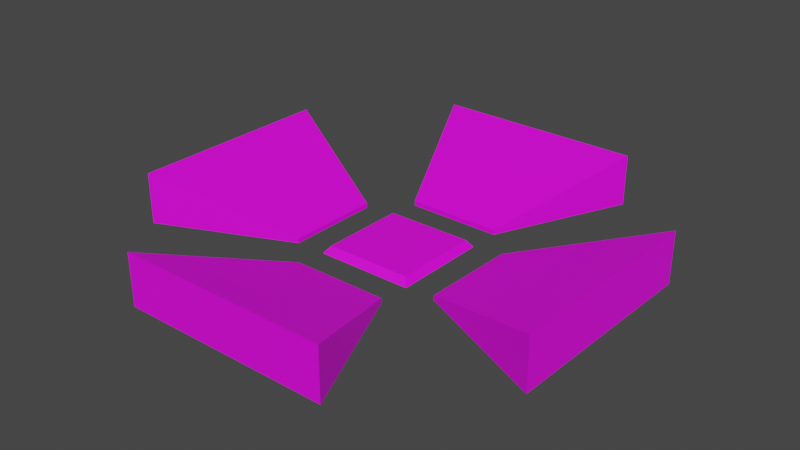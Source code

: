 # Source: SumoArena.blend  (saved by Blender 3.6.13; exported with 4.5.12 LTS)
import bpy
from mathutils import Matrix  # noqa: F401  (used for matrix-valued properties, if any)

bpy.ops.wm.read_factory_settings(use_empty=True)
scene = bpy.context.scene
scene.name = 'Scene'

# ---- collections
col_collection = bpy.data.collections.new('Collection'); scene.collection.children.link(col_collection)

# ---- images (referenced by path relative to the original .blend; pixels are not part of the script)
import os
ASSET_DIR = os.environ.get("B2B_ASSET_DIR", "")  # directory of the original .blend (textures are referenced by path, not embedded)
HERE = os.path.dirname(os.path.abspath(__file__))  # packed textures are extracted next to this script under _unpacked/

def load_image(name, relpath, width, height, colorspace="sRGB"):
    """Load a texture the original file referenced (path relative to the .blend, or extracted next to this script)."""
    p = next((c for c in (os.path.join(HERE, relpath), os.path.join(ASSET_DIR, relpath)) if relpath and os.path.exists(c)), "")
    if p:
        img = bpy.data.images.load(p, check_existing=True)
        img.name = name
    else:  # same state as the original file: an image datablock whose file is absent (Cycles renders it pink)
        img = bpy.data.images.new(name, width, height)
        img.source = "FILE"
        img.filepath = "//" + (relpath or name)
    img.colorspace_settings.name = colorspace
    return img
img_sumoring03_jpg = load_image('sumoring03.jpg', 'sumoring03.jpg', 1024, 1024, 'sRGB')
img_f53635c1fce66ef4f070121af2bdacc1_jpg = load_image('f53635c1fce66ef4f070121af2bdacc1.jpg', 'f53635c1fce66ef4f070121af2bdacc1.jpg', 1024, 1024, 'sRGB')
img_f53635c1fce66ef4f070121af2bdacc1_jpg_002 = load_image('f53635c1fce66ef4f070121af2bdacc1.jpg.002', 'f53635c1fce66ef4f070121af2bdacc1.jpg', 1024, 1024, 'sRGB')
img_f53635c1fce66ef4f070121af2bdacc1_jpg_003 = load_image('f53635c1fce66ef4f070121af2bdacc1.jpg.003', 'f53635c1fce66ef4f070121af2bdacc1.jpg', 1024, 1024, 'sRGB')
img_f53635c1fce66ef4f070121af2bdacc1_jpg_004 = load_image('f53635c1fce66ef4f070121af2bdacc1.jpg.004', 'f53635c1fce66ef4f070121af2bdacc1.jpg', 1024, 1024, 'sRGB')

# ---- materials (node trees are filled in below, after node groups)
mat_material_001 = bpy.data.materials.new('Material.001')
mat_material_001.use_transparent_shadow = False
mat_material_002 = bpy.data.materials.new('Material.002')
mat_material_002.use_transparent_shadow = False
mat_material_004 = bpy.data.materials.new('Material.004')
mat_material_004.use_transparent_shadow = False
mat_material_005 = bpy.data.materials.new('Material.005')
mat_material_005.use_transparent_shadow = False
mat_material_006 = bpy.data.materials.new('Material.006')
mat_material_006.use_transparent_shadow = False

# ---- material node trees
mat_material_001.use_nodes = True; mat_material_001.node_tree.nodes.clear()
_N = mat_material_001.node_tree.nodes; _L = mat_material_001.node_tree.links
n0 = _N.new('ShaderNodeBsdfPrincipled'); n0.name = 'Principled BSDF'; n0.location = (10, 300)
n0.distribution = 'GGX'
n0.subsurface_method = 'RANDOM_WALK_SKIN'
n0.inputs[3].default_value = 1.45
n0.inputs[27].default_value = (0.0, 0.0, 0.0, 1.0)
n0.inputs[28].default_value = 1.0
n1 = _N.new('ShaderNodeOutputMaterial'); n1.name = 'Material Output'; n1.location = (300, 300)
n2 = _N.new('ShaderNodeTexImage'); n2.name = 'Image Texture'; n2.location = (-280, 275)
n2.image = img_sumoring03_jpg
_L.new(n0.outputs[0], n1.inputs[0])
_L.new(n2.outputs[0], n0.inputs[0])
n1.is_active_output = True
mat_material_002.use_nodes = True; mat_material_002.node_tree.nodes.clear()
_N = mat_material_002.node_tree.nodes; _L = mat_material_002.node_tree.links
n0 = _N.new('ShaderNodeBsdfPrincipled'); n0.name = 'Principled BSDF'; n0.location = (10, 300)
n0.distribution = 'GGX'
n0.subsurface_method = 'RANDOM_WALK_SKIN'
n0.inputs[3].default_value = 1.45
n0.inputs[27].default_value = (0.0, 0.0, 0.0, 1.0)
n0.inputs[28].default_value = 1.0
n1 = _N.new('ShaderNodeOutputMaterial'); n1.name = 'Material Output'; n1.location = (300, 300)
n2 = _N.new('ShaderNodeTexImage'); n2.name = 'Image Texture'; n2.location = (-280, 275)
n2.image = img_f53635c1fce66ef4f070121af2bdacc1_jpg
_L.new(n0.outputs[0], n1.inputs[0])
_L.new(n2.outputs[0], n0.inputs[0])
n1.is_active_output = True
mat_material_004.use_nodes = True; mat_material_004.node_tree.nodes.clear()
_N = mat_material_004.node_tree.nodes; _L = mat_material_004.node_tree.links
n0 = _N.new('ShaderNodeBsdfPrincipled'); n0.name = 'Principled BSDF'; n0.location = (10, 300)
n0.distribution = 'GGX'
n0.subsurface_method = 'RANDOM_WALK_SKIN'
n0.inputs[3].default_value = 1.45
n0.inputs[27].default_value = (0.0, 0.0, 0.0, 1.0)
n0.inputs[28].default_value = 1.0
n1 = _N.new('ShaderNodeOutputMaterial'); n1.name = 'Material Output'; n1.location = (300, 300)
n2 = _N.new('ShaderNodeTexImage'); n2.name = 'Image Texture'; n2.location = (-280, 275)
n2.image = img_f53635c1fce66ef4f070121af2bdacc1_jpg_002
_L.new(n0.outputs[0], n1.inputs[0])
_L.new(n2.outputs[0], n0.inputs[0])
n1.is_active_output = True
mat_material_005.use_nodes = True; mat_material_005.node_tree.nodes.clear()
_N = mat_material_005.node_tree.nodes; _L = mat_material_005.node_tree.links
n0 = _N.new('ShaderNodeBsdfPrincipled'); n0.name = 'Principled BSDF'; n0.location = (10, 300)
n0.distribution = 'GGX'
n0.subsurface_method = 'RANDOM_WALK_SKIN'
n0.inputs[3].default_value = 1.45
n0.inputs[27].default_value = (0.0, 0.0, 0.0, 1.0)
n0.inputs[28].default_value = 1.0
n1 = _N.new('ShaderNodeOutputMaterial'); n1.name = 'Material Output'; n1.location = (300, 300)
n2 = _N.new('ShaderNodeTexImage'); n2.name = 'Image Texture'; n2.location = (-280, 275)
n2.image = img_f53635c1fce66ef4f070121af2bdacc1_jpg_003
_L.new(n0.outputs[0], n1.inputs[0])
_L.new(n2.outputs[0], n0.inputs[0])
n1.is_active_output = True
mat_material_006.use_nodes = True; mat_material_006.node_tree.nodes.clear()
_N = mat_material_006.node_tree.nodes; _L = mat_material_006.node_tree.links
n0 = _N.new('ShaderNodeBsdfPrincipled'); n0.name = 'Principled BSDF'; n0.location = (10, 300)
n0.distribution = 'GGX'
n0.subsurface_method = 'RANDOM_WALK_SKIN'
n0.inputs[3].default_value = 1.45
n0.inputs[27].default_value = (0.0, 0.0, 0.0, 1.0)
n0.inputs[28].default_value = 1.0
n1 = _N.new('ShaderNodeOutputMaterial'); n1.name = 'Material Output'; n1.location = (300, 300)
n2 = _N.new('ShaderNodeTexImage'); n2.name = 'Image Texture'; n2.location = (-280, 275)
n2.image = img_f53635c1fce66ef4f070121af2bdacc1_jpg_004
_L.new(n0.outputs[0], n1.inputs[0])
_L.new(n2.outputs[0], n0.inputs[0])
n1.is_active_output = True

# ---- world
world_world = bpy.data.worlds.new('World'); scene.world = world_world
world_world.use_nodes = True; world_world.node_tree.nodes.clear()
_N = world_world.node_tree.nodes; _L = world_world.node_tree.links
n0 = _N.new('ShaderNodeOutputWorld'); n0.name = 'World Output'; n0.location = (300, 300)
n1 = _N.new('ShaderNodeBackground'); n1.name = 'Background'; n1.location = (10, 300)
n1.inputs[0].default_value = (0.05088, 0.05088, 0.05088, 1.0)
_L.new(n1.outputs[0], n0.inputs[0])
n0.is_active_output = True
world_world.color = (0.05088, 0.05088, 0.05088)
world_world.use_sun_shadow = False
world_world.sun_shadow_jitter_overblur = 0.0

# ---- meshes
me_cube_001 = bpy.data.meshes.new('Cube.001')
me_cube_001.from_pydata([(-20.25, -20.25, 0.4337), (-18.03, -18.03, 3.48), (-20.25, 20.25, 0.4337), (-18.03, 18.03, 3.48), (20.25, -20.25, 0.4337), (18.03, -18.03, 3.48), (20.25, 20.25, 0.4337), (18.03, 18.03, 3.48)], [], [(0, 1, 3, 2), (2, 3, 7, 6), (6, 7, 5, 4), (4, 5, 1, 0), (2, 6, 4, 0), (7, 3, 1, 5)])
_uv = me_cube_001.uv_layers.new(name='UVMap')
_uv.uv.foreach_set('vector', [0.2417, 0.2065, 0.7676, 0.2056, 0.7661, 0.2213, 0.2398, 0.2235, 0.784, 0.222, 0.7838, 0.7562, 0.768, 0.756, 0.7674, 0.2252, 0.2206, 0.7575, 0.2224, 0.2254, 0.2373, 0.2225, 0.2354, 0.7587, 0.2435, 0.7603, 0.765, 0.7593, 0.765, 0.7748, 0.2432, 0.7748, 0.2583, 0.6444, 0.3213, 0.6685, 0.3639, 0.7278, 0.2972, 0.7111, 0.2384, 0.2266, 0.7648, 0.2266, 0.7648, 0.7559, 0.2384, 0.7559])
me_cube_001.materials.append(mat_material_001)
me_cube_001.update()
me_cube_002 = bpy.data.meshes.new('Cube.002')
me_cube_002.from_pydata([(-44.39, -55.65, -1.048), (-44.39, -55.65, 20.56), (-20.0, 1.0, -1.0), (-20.0, 1.0, 1.0), (44.39, -55.65, -1.048), (44.39, -55.65, 20.56), (20.0, 1.0, -1.0), (20.0, 1.0, 1.0)], [], [(0, 1, 3, 2), (2, 3, 7, 6), (6, 7, 5, 4), (4, 5, 1, 0), (2, 6, 4, 0), (7, 3, 1, 5)])
_uv = me_cube_002.uv_layers.new(name='UVMap')
_uv.uv.foreach_set('vector', [0.2718, 0.6837, 0.3206, 0.7323, 0.1377, 0.8274, 0.1332, 0.8229, 0.07552, 0.9349, 0.06387, 0.9232, 0.2987, 0.6901, 0.3104, 0.7018, 0.2788, 0.6742, 0.2834, 0.6787, 0.189, 0.864, 0.1396, 0.8152, 0.2895, 0.6667, 0.3363, 0.713, 0.1463, 0.9053, 0.09943, 0.859, 0.01181, 0.8613, 0.05278, 0.8555, 0.05473, 0.8886, 0.01376, 0.8945, 0.3774, 0.6825, 0.6279, 0.6823, 0.8419, 0.8946, 0.1639, 0.8946])
me_cube_002.materials.append(mat_material_002)
me_cube_002.update()
me_cube_004 = bpy.data.meshes.new('Cube.004')
me_cube_004.from_pydata([(-44.39, -55.65, -1.048), (-44.39, -55.65, 20.56), (-20.0, 1.0, -1.0), (-20.0, 1.0, 1.0), (44.39, -55.65, -1.048), (44.39, -55.65, 20.56), (20.0, 1.0, -1.0), (20.0, 1.0, 1.0)], [], [(0, 1, 3, 2), (2, 3, 7, 6), (6, 7, 5, 4), (4, 5, 1, 0), (2, 6, 4, 0), (7, 3, 1, 5)])
_uv = me_cube_004.uv_layers.new(name='UVMap')
_uv.uv.foreach_set('vector', [0.2718, 0.6837, 0.3206, 0.7323, 0.1377, 0.8274, 0.1332, 0.8229, 0.07552, 0.9349, 0.06387, 0.9232, 0.2987, 0.6901, 0.3104, 0.7018, 0.2788, 0.6742, 0.2834, 0.6787, 0.189, 0.864, 0.1396, 0.8152, 0.2895, 0.6667, 0.3363, 0.713, 0.1463, 0.9053, 0.09943, 0.859, 0.01181, 0.8613, 0.05278, 0.8555, 0.05473, 0.8886, 0.01376, 0.8945, 0.3774, 0.6825, 0.6279, 0.6823, 0.8419, 0.8946, 0.1639, 0.8946])
me_cube_004.materials.append(mat_material_004)
me_cube_004.update()
me_cube_005 = bpy.data.meshes.new('Cube.005')
me_cube_005.from_pydata([(-44.39, -55.65, -1.048), (-44.39, -55.65, 20.56), (-20.0, 1.0, -1.0), (-20.0, 1.0, 1.0), (44.39, -55.65, -1.048), (44.39, -55.65, 20.56), (20.0, 1.0, -1.0), (20.0, 1.0, 1.0)], [], [(0, 1, 3, 2), (2, 3, 7, 6), (6, 7, 5, 4), (4, 5, 1, 0), (2, 6, 4, 0), (7, 3, 1, 5)])
_uv = me_cube_005.uv_layers.new(name='UVMap')
_uv.uv.foreach_set('vector', [0.2718, 0.6837, 0.3206, 0.7323, 0.1377, 0.8274, 0.1332, 0.8229, 0.07552, 0.9349, 0.06387, 0.9232, 0.2987, 0.6901, 0.3104, 0.7018, 0.2788, 0.6742, 0.2834, 0.6787, 0.189, 0.864, 0.1396, 0.8152, 0.2895, 0.6667, 0.3363, 0.713, 0.1463, 0.9053, 0.09943, 0.859, 0.01181, 0.8613, 0.05278, 0.8555, 0.05473, 0.8886, 0.01376, 0.8945, 0.3774, 0.6825, 0.6279, 0.6823, 0.8419, 0.8946, 0.1639, 0.8946])
me_cube_005.materials.append(mat_material_005)
me_cube_005.update()
me_cube_006 = bpy.data.meshes.new('Cube.006')
me_cube_006.from_pydata([(-44.39, -55.65, -1.048), (-44.39, -55.65, 20.56), (-20.0, 1.0, -1.0), (-20.0, 1.0, 1.0), (44.39, -55.65, -1.048), (44.39, -55.65, 20.56), (20.0, 1.0, -1.0), (20.0, 1.0, 1.0)], [], [(0, 1, 3, 2), (2, 3, 7, 6), (6, 7, 5, 4), (4, 5, 1, 0), (2, 6, 4, 0), (7, 3, 1, 5)])
_uv = me_cube_006.uv_layers.new(name='UVMap')
_uv.uv.foreach_set('vector', [0.2718, 0.6837, 0.3206, 0.7323, 0.1377, 0.8274, 0.1332, 0.8229, 0.07552, 0.9349, 0.06387, 0.9232, 0.2987, 0.6901, 0.3104, 0.7018, 0.2788, 0.6742, 0.2834, 0.6787, 0.189, 0.864, 0.1396, 0.8152, 0.2895, 0.6667, 0.3363, 0.713, 0.1463, 0.9053, 0.09943, 0.859, 0.01181, 0.8613, 0.05278, 0.8555, 0.05473, 0.8886, 0.01376, 0.8945, 0.3774, 0.6825, 0.6279, 0.6823, 0.8419, 0.8946, 0.1639, 0.8946])
me_cube_006.materials.append(mat_material_006)
me_cube_006.update()

# ---- objects
ob_cube = bpy.data.objects.new('Cube', me_cube_001)
ob_cube_001 = bpy.data.objects.new('Cube.001', me_cube_002)
ob_cube_002 = bpy.data.objects.new('Cube.002', me_cube_004)
ob_cube_003 = bpy.data.objects.new('Cube.003', me_cube_005)
ob_cube_004 = bpy.data.objects.new('Cube.004', me_cube_006)

# ---- transforms, parenting, visibility, modifiers, constraints
ob_cube.location = (0.0, 0.0, 0.0)
ob_cube_001.location = (0.0, -34.35, 1.15)
ob_cube_002.location = (-34.63, 0.04715, 1.15)
ob_cube_002.rotation_euler = (0.0, -0.0, -1.566)
ob_cube_003.location = (0.0, 34.99, 1.15)
ob_cube_003.rotation_euler = (0.0, -0.0, -3.154)
ob_cube_004.location = (34.21, -0.2611, 1.15)
ob_cube_004.rotation_euler = (0.0, -0.0, 1.552)

# ---- collection membership
col_collection.objects.link(ob_cube)
col_collection.objects.link(ob_cube_001)
col_collection.objects.link(ob_cube_002)
col_collection.objects.link(ob_cube_003)
col_collection.objects.link(ob_cube_004)

# ---- scene / render settings (as saved in the file)
scene.frame_start = 1; scene.frame_end = 250; scene.frame_set(1)
scene.render.engine = 'BLENDER_EEVEE_NEXT'
scene.cycles.sampling_pattern = 'TABULATED_SOBOL'
scene.view_settings.view_transform = 'Filmic'
bpy.context.view_layer.update()

# ---- added for rendering (the .blend has no active camera and no usable light): camera, sun
cam_auto = bpy.data.cameras.new('AutoCamera')
cam_auto.lens = 50.0
cam_auto.sensor_width = 36.0
cam_auto.clip_end = 4175.19
ob_auto_camera = bpy.data.objects.new('AutoCamera', cam_auto)
scene.collection.objects.link(ob_auto_camera)
ob_auto_camera.location = (238.003, -284.893, 201.23)
ob_auto_camera.rotation_euler = (1.09748, -7.21219e-08, 0.694738)
scene.camera = ob_auto_camera
light_auto_sun = bpy.data.lights.new('AutoSun', 'SUN')
light_auto_sun.energy = 3.0
light_auto_sun.angle = 0.0523599
ob_auto_sun = bpy.data.objects.new('AutoSun', light_auto_sun)
scene.collection.objects.link(ob_auto_sun)
ob_auto_sun.rotation_euler = (0.872665, 0.174533, 0.523599)
bpy.context.view_layer.update()
